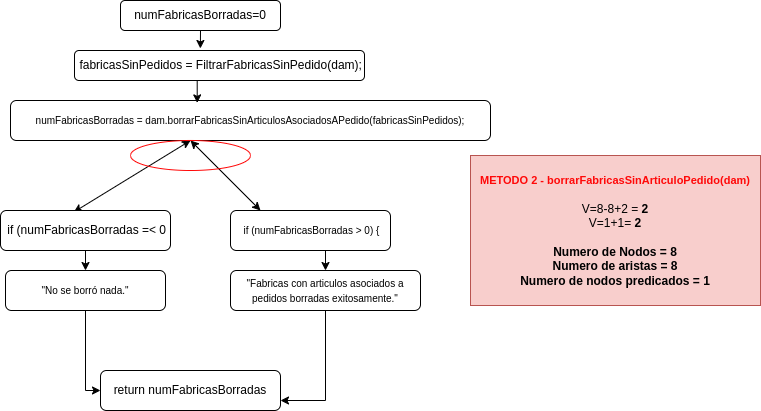

The diagram above was exported from draw.io. Its source (the exported page's mxGraphModel, read from the mxfile embedded in the PNG):
<mxGraphModel dx="1434" dy="742" grid="1" gridSize="10" guides="1" tooltips="1" connect="1" arrows="1" fold="1" page="1" pageScale="1" pageWidth="827" pageHeight="1169" math="0" shadow="0">
  <root>
    <mxCell id="WIyWlLk6GJQsqaUBKTNV-0" />
    <mxCell id="WIyWlLk6GJQsqaUBKTNV-1" parent="WIyWlLk6GJQsqaUBKTNV-0" />
    <mxCell id="eqRlzyHH_y4B4-mlJ9Yk-40" value="&lt;div style=&quot;&quot;&gt;&lt;b style=&quot;font-size: 11px;&quot;&gt;&lt;font style=&quot;font-size: 11px;&quot; color=&quot;#ff0808&quot;&gt;&lt;span style=&quot;background-color: initial;&quot;&gt;METODO 2 -&amp;nbsp;&lt;/span&gt;&lt;span style=&quot;background-color: initial;&quot;&gt;borrarFabricasSinArticuloPedido(dam)&lt;/span&gt;&lt;/font&gt;&lt;/b&gt;&lt;/div&gt;&lt;div style=&quot;&quot;&gt;&lt;span style=&quot;background-color: initial;&quot;&gt;&lt;br&gt;&lt;/span&gt;&lt;/div&gt;&lt;div style=&quot;&quot;&gt;&lt;span style=&quot;background-color: initial;&quot;&gt;V=8-8+2 =&lt;b&gt;&amp;nbsp;2&lt;br&gt;&lt;/b&gt;&lt;/span&gt;&lt;/div&gt;&lt;div style=&quot;&quot;&gt;V=1+1= &lt;b&gt;2&lt;/b&gt;&lt;/div&gt;&lt;div style=&quot;&quot;&gt;&lt;b&gt;&lt;br&gt;&lt;/b&gt;&lt;/div&gt;&lt;div style=&quot;&quot;&gt;&lt;b&gt;Numero de Nodos = 8&lt;/b&gt;&lt;/div&gt;&lt;div style=&quot;&quot;&gt;&lt;b&gt;Numero de aristas = 8&lt;/b&gt;&lt;/div&gt;&lt;div style=&quot;&quot;&gt;&lt;b style=&quot;background-color: initial;&quot;&gt;Numero de nodos predicados = 1&lt;/b&gt;&lt;/div&gt;" style="rounded=0;whiteSpace=wrap;html=1;fillColor=#f8cecc;strokeColor=#b85450;align=center;" parent="WIyWlLk6GJQsqaUBKTNV-1" vertex="1">
      <mxGeometry x="520" y="185" width="290" height="150" as="geometry" />
    </mxCell>
    <mxCell id="wJeUqiLLzxeqKbEZZF1m-0" value="numFabricasBorradas=0" style="rounded=1;whiteSpace=wrap;html=1;fontSize=12;glass=0;strokeWidth=1;shadow=0;" parent="WIyWlLk6GJQsqaUBKTNV-1" vertex="1">
      <mxGeometry x="170" y="30" width="160" height="30" as="geometry" />
    </mxCell>
    <mxCell id="wJeUqiLLzxeqKbEZZF1m-4" value="return numFabricasBorradas" style="rounded=1;whiteSpace=wrap;html=1;fontSize=12;glass=0;strokeWidth=1;shadow=0;" parent="WIyWlLk6GJQsqaUBKTNV-1" vertex="1">
      <mxGeometry x="150" y="400" width="180" height="40" as="geometry" />
    </mxCell>
    <mxCell id="wJeUqiLLzxeqKbEZZF1m-7" value="" style="endArrow=classic;startArrow=classic;html=1;rounded=0;exitX=0.431;exitY=0.04;exitDx=0;exitDy=0;exitPerimeter=0;entryX=0.5;entryY=0;entryDx=0;entryDy=0;" parent="WIyWlLk6GJQsqaUBKTNV-1" source="wJeUqiLLzxeqKbEZZF1m-39" target="wJeUqiLLzxeqKbEZZF1m-11" edge="1">
      <mxGeometry width="50" height="50" relative="1" as="geometry">
        <mxPoint x="130" y="220" as="sourcePoint" />
        <mxPoint x="235" y="180" as="targetPoint" />
      </mxGeometry>
    </mxCell>
    <mxCell id="wJeUqiLLzxeqKbEZZF1m-9" value="&lt;font style=&quot;font-size: 10px;&quot;&gt;numFabricasBorradas = dam.borrarFabricasSinArticulosAsociadosAPedido(fabricasSinPedidos);&lt;/font&gt;" style="rounded=1;whiteSpace=wrap;html=1;fontSize=12;glass=0;strokeWidth=1;shadow=0;" parent="WIyWlLk6GJQsqaUBKTNV-1" vertex="1">
      <mxGeometry x="60" y="130" width="480" height="40" as="geometry" />
    </mxCell>
    <mxCell id="wJeUqiLLzxeqKbEZZF1m-10" value="" style="endArrow=classic;startArrow=classic;html=1;rounded=0;exitX=0.5;exitY=0;exitDx=0;exitDy=0;" parent="WIyWlLk6GJQsqaUBKTNV-1" source="wJeUqiLLzxeqKbEZZF1m-11" edge="1">
      <mxGeometry width="50" height="50" relative="1" as="geometry">
        <mxPoint x="238.11" y="200" as="sourcePoint" />
        <mxPoint x="310" y="240" as="targetPoint" />
      </mxGeometry>
    </mxCell>
    <mxCell id="wJeUqiLLzxeqKbEZZF1m-11" value="" style="ellipse;whiteSpace=wrap;html=1;fillColor=none;strokeColor=#FF0808;" parent="WIyWlLk6GJQsqaUBKTNV-1" vertex="1">
      <mxGeometry x="180" y="170" width="120" height="30" as="geometry" />
    </mxCell>
    <mxCell id="wJeUqiLLzxeqKbEZZF1m-61" style="edgeStyle=orthogonalEdgeStyle;rounded=0;orthogonalLoop=1;jettySize=auto;html=1;exitX=0.5;exitY=1;exitDx=0;exitDy=0;entryX=0.5;entryY=0;entryDx=0;entryDy=0;" parent="WIyWlLk6GJQsqaUBKTNV-1" source="wJeUqiLLzxeqKbEZZF1m-39" target="wJeUqiLLzxeqKbEZZF1m-59" edge="1">
      <mxGeometry relative="1" as="geometry" />
    </mxCell>
    <mxCell id="wJeUqiLLzxeqKbEZZF1m-39" value="&amp;nbsp;if (numFabricasBorradas =&amp;lt; 0" style="rounded=1;whiteSpace=wrap;html=1;fontSize=12;glass=0;strokeWidth=1;shadow=0;" parent="WIyWlLk6GJQsqaUBKTNV-1" vertex="1">
      <mxGeometry x="50" y="240" width="170" height="40" as="geometry" />
    </mxCell>
    <mxCell id="wJeUqiLLzxeqKbEZZF1m-49" value="&amp;nbsp;fabricasSinPedidos = FiltrarFabricasSinPedido(dam);" style="rounded=1;whiteSpace=wrap;html=1;fontSize=12;glass=0;strokeWidth=1;shadow=0;" parent="WIyWlLk6GJQsqaUBKTNV-1" vertex="1">
      <mxGeometry x="124" y="80" width="290" height="30" as="geometry" />
    </mxCell>
    <mxCell id="wJeUqiLLzxeqKbEZZF1m-50" style="edgeStyle=orthogonalEdgeStyle;rounded=0;orthogonalLoop=1;jettySize=auto;html=1;exitX=0.5;exitY=1;exitDx=0;exitDy=0;entryX=0.434;entryY=-0.067;entryDx=0;entryDy=0;entryPerimeter=0;" parent="WIyWlLk6GJQsqaUBKTNV-1" source="wJeUqiLLzxeqKbEZZF1m-0" target="wJeUqiLLzxeqKbEZZF1m-49" edge="1">
      <mxGeometry relative="1" as="geometry" />
    </mxCell>
    <mxCell id="wJeUqiLLzxeqKbEZZF1m-51" style="edgeStyle=orthogonalEdgeStyle;rounded=0;orthogonalLoop=1;jettySize=auto;html=1;exitX=0.5;exitY=1;exitDx=0;exitDy=0;entryX=0.389;entryY=0.06;entryDx=0;entryDy=0;entryPerimeter=0;" parent="WIyWlLk6GJQsqaUBKTNV-1" source="wJeUqiLLzxeqKbEZZF1m-49" target="wJeUqiLLzxeqKbEZZF1m-9" edge="1">
      <mxGeometry relative="1" as="geometry" />
    </mxCell>
    <mxCell id="wJeUqiLLzxeqKbEZZF1m-60" style="edgeStyle=orthogonalEdgeStyle;rounded=0;orthogonalLoop=1;jettySize=auto;html=1;exitX=0.5;exitY=1;exitDx=0;exitDy=0;entryX=0.5;entryY=0;entryDx=0;entryDy=0;" parent="WIyWlLk6GJQsqaUBKTNV-1" source="wJeUqiLLzxeqKbEZZF1m-54" target="wJeUqiLLzxeqKbEZZF1m-58" edge="1">
      <mxGeometry relative="1" as="geometry" />
    </mxCell>
    <mxCell id="wJeUqiLLzxeqKbEZZF1m-54" value="&lt;font style=&quot;font-size: 10px;&quot;&gt;&amp;nbsp;if (numFabricasBorradas &amp;gt; 0) {&lt;/font&gt;" style="rounded=1;whiteSpace=wrap;html=1;fontSize=12;glass=0;strokeWidth=1;shadow=0;" parent="WIyWlLk6GJQsqaUBKTNV-1" vertex="1">
      <mxGeometry x="280" y="240" width="160" height="40" as="geometry" />
    </mxCell>
    <mxCell id="wJeUqiLLzxeqKbEZZF1m-63" style="edgeStyle=orthogonalEdgeStyle;rounded=0;orthogonalLoop=1;jettySize=auto;html=1;exitX=0.5;exitY=1;exitDx=0;exitDy=0;entryX=1;entryY=0.75;entryDx=0;entryDy=0;" parent="WIyWlLk6GJQsqaUBKTNV-1" source="wJeUqiLLzxeqKbEZZF1m-58" target="wJeUqiLLzxeqKbEZZF1m-4" edge="1">
      <mxGeometry relative="1" as="geometry">
        <mxPoint x="360" y="420" as="targetPoint" />
      </mxGeometry>
    </mxCell>
    <mxCell id="wJeUqiLLzxeqKbEZZF1m-58" value="&lt;font style=&quot;font-size: 10px;&quot;&gt;&quot;Fabricas con articulos asociados a pedidos borradas exitosamente.&quot;&lt;/font&gt;" style="rounded=1;whiteSpace=wrap;html=1;fontSize=12;glass=0;strokeWidth=1;shadow=0;" parent="WIyWlLk6GJQsqaUBKTNV-1" vertex="1">
      <mxGeometry x="280" y="300" width="190" height="40" as="geometry" />
    </mxCell>
    <mxCell id="wJeUqiLLzxeqKbEZZF1m-62" style="edgeStyle=orthogonalEdgeStyle;rounded=0;orthogonalLoop=1;jettySize=auto;html=1;exitX=0.5;exitY=1;exitDx=0;exitDy=0;entryX=0;entryY=0.5;entryDx=0;entryDy=0;" parent="WIyWlLk6GJQsqaUBKTNV-1" source="wJeUqiLLzxeqKbEZZF1m-59" target="wJeUqiLLzxeqKbEZZF1m-4" edge="1">
      <mxGeometry relative="1" as="geometry">
        <mxPoint x="135" y="430" as="targetPoint" />
        <Array as="points">
          <mxPoint x="135" y="420" />
        </Array>
      </mxGeometry>
    </mxCell>
    <mxCell id="wJeUqiLLzxeqKbEZZF1m-59" value="&lt;font style=&quot;font-size: 10px;&quot;&gt;&quot;No se borró nada.&quot;&lt;/font&gt;" style="rounded=1;whiteSpace=wrap;html=1;fontSize=12;glass=0;strokeWidth=1;shadow=0;" parent="WIyWlLk6GJQsqaUBKTNV-1" vertex="1">
      <mxGeometry x="55" y="300" width="160" height="40" as="geometry" />
    </mxCell>
  </root>
</mxGraphModel>